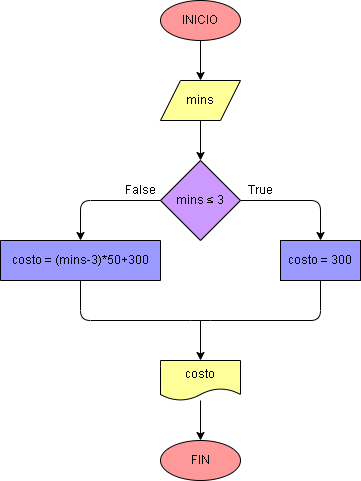

The diagram above was exported from draw.io. Its source (the exported page's mxGraphModel, read from the mxfile embedded in the PNG):
<mxGraphModel dx="650" dy="516" grid="1" gridSize="10" guides="1" tooltips="1" connect="1" arrows="1" fold="1" page="1" pageScale="1" pageWidth="827" pageHeight="1169" math="0" shadow="0">
  <root>
    <mxCell id="0" />
    <mxCell id="1" parent="0" />
    <mxCell id="4" value="" style="edgeStyle=none;html=1;fontFamily=Helvetica;fontSize=12;fontColor=#000000;strokeColor=#000000;" parent="1" source="2" target="3" edge="1">
      <mxGeometry relative="1" as="geometry" />
    </mxCell>
    <mxCell id="2" value="INICIO" style="ellipse;whiteSpace=wrap;html=1;fillColor=#FF9999;fontColor=#000000;strokeColor=#000000;" parent="1" vertex="1">
      <mxGeometry x="200" y="40" width="80" height="40" as="geometry" />
    </mxCell>
    <mxCell id="6" value="" style="edgeStyle=none;html=1;fontFamily=Helvetica;fontSize=12;fontColor=#000000;strokeColor=#000000;" parent="1" source="3" target="5" edge="1">
      <mxGeometry relative="1" as="geometry" />
    </mxCell>
    <mxCell id="3" value="mins" style="shape=parallelogram;perimeter=parallelogramPerimeter;whiteSpace=wrap;html=1;fixedSize=1;fillColor=#FFFF99;fontColor=#000000;strokeColor=#000000;" parent="1" vertex="1">
      <mxGeometry x="200" y="120" width="80" height="40" as="geometry" />
    </mxCell>
    <mxCell id="8" value="" style="edgeStyle=none;html=1;fontFamily=Helvetica;fontSize=12;fontColor=#000000;entryX=0.5;entryY=0;entryDx=0;entryDy=0;strokeColor=#000000;" parent="1" source="5" target="7" edge="1">
      <mxGeometry relative="1" as="geometry">
        <Array as="points">
          <mxPoint x="360" y="240" />
        </Array>
      </mxGeometry>
    </mxCell>
    <mxCell id="10" value="" style="edgeStyle=none;html=1;fontFamily=Helvetica;fontSize=12;fontColor=#000000;entryX=0.5;entryY=1;entryDx=0;entryDy=0;strokeColor=#000000;" parent="1" source="5" target="9" edge="1">
      <mxGeometry relative="1" as="geometry">
        <Array as="points">
          <mxPoint x="120" y="240" />
        </Array>
      </mxGeometry>
    </mxCell>
    <mxCell id="5" value="mins&amp;nbsp;≤ 3" style="rhombus;whiteSpace=wrap;html=1;fillColor=#CC99FF;fontColor=#000000;strokeColor=#000000;" parent="1" vertex="1">
      <mxGeometry x="200" y="200" width="80" height="80" as="geometry" />
    </mxCell>
    <mxCell id="7" value="costo = 300" style="whiteSpace=wrap;html=1;fillColor=#9999FF;fontColor=#000000;strokeColor=#000000;" parent="1" vertex="1">
      <mxGeometry x="320" y="280" width="80" height="40" as="geometry" />
    </mxCell>
    <mxCell id="9" value="costo = (mins-3)*50+300" style="whiteSpace=wrap;html=1;direction=west;fillColor=#9999FF;fontColor=#000000;strokeColor=#000000;" parent="1" vertex="1">
      <mxGeometry x="40" y="280" width="160" height="40" as="geometry" />
    </mxCell>
    <mxCell id="15" value="" style="edgeStyle=none;html=1;fontFamily=Helvetica;fontSize=12;fontColor=#000000;strokeColor=#000000;" parent="1" source="11" target="14" edge="1">
      <mxGeometry relative="1" as="geometry" />
    </mxCell>
    <mxCell id="11" value="costo" style="shape=document;whiteSpace=wrap;html=1;boundedLbl=1;fontFamily=Helvetica;fontSize=12;fontColor=#000000;strokeColor=#000000;fillColor=#FFFF99;" parent="1" vertex="1">
      <mxGeometry x="200" y="400" width="80" height="40" as="geometry" />
    </mxCell>
    <mxCell id="12" value="" style="endArrow=none;html=1;fontFamily=Helvetica;fontSize=12;fontColor=#000000;entryX=0.5;entryY=1;entryDx=0;entryDy=0;exitX=0.5;exitY=0;exitDx=0;exitDy=0;strokeColor=#000000;" parent="1" source="9" target="7" edge="1">
      <mxGeometry width="50" height="50" relative="1" as="geometry">
        <mxPoint x="270" y="390" as="sourcePoint" />
        <mxPoint x="320" y="340" as="targetPoint" />
        <Array as="points">
          <mxPoint x="120" y="360" />
          <mxPoint x="240" y="360" />
          <mxPoint x="360" y="360" />
        </Array>
      </mxGeometry>
    </mxCell>
    <mxCell id="13" value="" style="endArrow=classic;html=1;fontFamily=Helvetica;fontSize=12;fontColor=#000000;entryX=0.5;entryY=0;entryDx=0;entryDy=0;strokeColor=#000000;" parent="1" target="11" edge="1">
      <mxGeometry width="50" height="50" relative="1" as="geometry">
        <mxPoint x="240" y="360" as="sourcePoint" />
        <mxPoint x="320" y="340" as="targetPoint" />
      </mxGeometry>
    </mxCell>
    <mxCell id="14" value="FIN" style="ellipse;whiteSpace=wrap;html=1;fillColor=#FF9999;fontColor=#000000;strokeColor=#000000;" parent="1" vertex="1">
      <mxGeometry x="200" y="480" width="80" height="40" as="geometry" />
    </mxCell>
    <mxCell id="16" value="True" style="text;html=1;align=center;verticalAlign=middle;resizable=0;points=[];autosize=1;strokeColor=none;fillColor=none;fontColor=#000000;" parent="1" vertex="1">
      <mxGeometry x="280" y="220" width="40" height="20" as="geometry" />
    </mxCell>
    <mxCell id="17" value="False" style="text;html=1;align=center;verticalAlign=middle;resizable=0;points=[];autosize=1;strokeColor=none;fillColor=none;fontColor=#000000;" parent="1" vertex="1">
      <mxGeometry x="155" y="220" width="50" height="20" as="geometry" />
    </mxCell>
  </root>
</mxGraphModel>